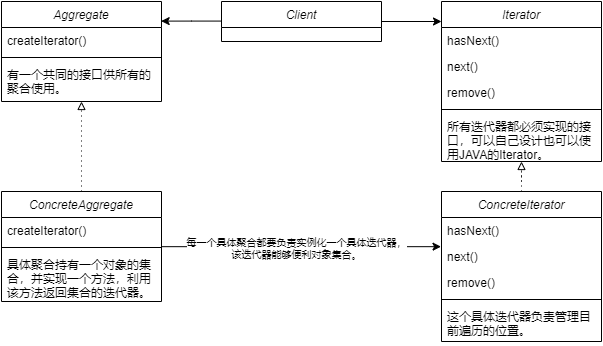

The diagram above was exported from draw.io. Its source (the exported page's mxGraphModel, read from the mxfile embedded in the PNG):
<mxGraphModel dx="1185" dy="718" grid="1" gridSize="10" guides="1" tooltips="1" connect="1" arrows="1" fold="1" page="1" pageScale="1" pageWidth="827" pageHeight="1169" math="0" shadow="0">
  <root>
    <mxCell id="WIyWlLk6GJQsqaUBKTNV-0" />
    <mxCell id="WIyWlLk6GJQsqaUBKTNV-1" parent="WIyWlLk6GJQsqaUBKTNV-0" />
    <mxCell id="zkfFHV4jXpPFQw0GAbJ--0" value="Aggregate" style="swimlane;fontStyle=2;align=center;verticalAlign=top;childLayout=stackLayout;horizontal=1;startSize=26;horizontalStack=0;resizeParent=1;resizeLast=0;collapsible=1;marginBottom=0;rounded=0;shadow=0;strokeWidth=1;" parent="WIyWlLk6GJQsqaUBKTNV-1" vertex="1">
      <mxGeometry x="40" y="140" width="160" height="100" as="geometry">
        <mxRectangle x="230" y="140" width="160" height="26" as="alternateBounds" />
      </mxGeometry>
    </mxCell>
    <mxCell id="zkfFHV4jXpPFQw0GAbJ--1" value="createIterator()" style="text;align=left;verticalAlign=top;spacingLeft=4;spacingRight=4;overflow=hidden;rotatable=0;points=[[0,0.5],[1,0.5]];portConstraint=eastwest;" parent="zkfFHV4jXpPFQw0GAbJ--0" vertex="1">
      <mxGeometry y="26" width="160" height="26" as="geometry" />
    </mxCell>
    <mxCell id="zkfFHV4jXpPFQw0GAbJ--4" value="" style="line;html=1;strokeWidth=1;align=left;verticalAlign=middle;spacingTop=-1;spacingLeft=3;spacingRight=3;rotatable=0;labelPosition=right;points=[];portConstraint=eastwest;" parent="zkfFHV4jXpPFQw0GAbJ--0" vertex="1">
      <mxGeometry y="52" width="160" height="8" as="geometry" />
    </mxCell>
    <mxCell id="zkfFHV4jXpPFQw0GAbJ--5" value="有一个共同的接口供所有的&#10;聚合使用。" style="text;align=left;verticalAlign=top;spacingLeft=4;spacingRight=4;overflow=hidden;rotatable=0;points=[[0,0.5],[1,0.5]];portConstraint=eastwest;" parent="zkfFHV4jXpPFQw0GAbJ--0" vertex="1">
      <mxGeometry y="60" width="160" height="40" as="geometry" />
    </mxCell>
    <mxCell id="jbsrzphUF2xunQp-DXFM-23" style="edgeStyle=orthogonalEdgeStyle;rounded=0;orthogonalLoop=1;jettySize=auto;html=1;entryX=0.998;entryY=0.196;entryDx=0;entryDy=0;entryPerimeter=0;" edge="1" parent="WIyWlLk6GJQsqaUBKTNV-1" source="jbsrzphUF2xunQp-DXFM-1" target="zkfFHV4jXpPFQw0GAbJ--0">
      <mxGeometry relative="1" as="geometry">
        <Array as="points">
          <mxPoint x="230" y="160" />
        </Array>
      </mxGeometry>
    </mxCell>
    <mxCell id="jbsrzphUF2xunQp-DXFM-24" style="edgeStyle=orthogonalEdgeStyle;rounded=0;orthogonalLoop=1;jettySize=auto;html=1;entryX=0;entryY=0.125;entryDx=0;entryDy=0;entryPerimeter=0;" edge="1" parent="WIyWlLk6GJQsqaUBKTNV-1" source="jbsrzphUF2xunQp-DXFM-1" target="jbsrzphUF2xunQp-DXFM-17">
      <mxGeometry relative="1" as="geometry" />
    </mxCell>
    <mxCell id="jbsrzphUF2xunQp-DXFM-1" value="Client" style="swimlane;fontStyle=2;align=center;verticalAlign=top;childLayout=stackLayout;horizontal=1;startSize=26;horizontalStack=0;resizeParent=1;resizeLast=0;collapsible=1;marginBottom=0;rounded=0;shadow=0;strokeWidth=1;" vertex="1" parent="WIyWlLk6GJQsqaUBKTNV-1">
      <mxGeometry x="260" y="140" width="160" height="40" as="geometry">
        <mxRectangle x="230" y="140" width="160" height="26" as="alternateBounds" />
      </mxGeometry>
    </mxCell>
    <mxCell id="jbsrzphUF2xunQp-DXFM-27" style="edgeStyle=orthogonalEdgeStyle;rounded=0;orthogonalLoop=1;jettySize=auto;html=1;entryX=0.5;entryY=1;entryDx=0;entryDy=0;entryPerimeter=0;dashed=1;dashPattern=1 4;endArrow=block;endFill=0;" edge="1" parent="WIyWlLk6GJQsqaUBKTNV-1" source="jbsrzphUF2xunQp-DXFM-7" target="jbsrzphUF2xunQp-DXFM-22">
      <mxGeometry relative="1" as="geometry" />
    </mxCell>
    <mxCell id="jbsrzphUF2xunQp-DXFM-7" value="ConcreteIterator" style="swimlane;fontStyle=2;align=center;verticalAlign=top;childLayout=stackLayout;horizontal=1;startSize=26;horizontalStack=0;resizeParent=1;resizeLast=0;collapsible=1;marginBottom=0;rounded=0;shadow=0;strokeWidth=1;" vertex="1" parent="WIyWlLk6GJQsqaUBKTNV-1">
      <mxGeometry x="480" y="330" width="160" height="150" as="geometry">
        <mxRectangle x="230" y="140" width="160" height="26" as="alternateBounds" />
      </mxGeometry>
    </mxCell>
    <mxCell id="jbsrzphUF2xunQp-DXFM-8" value="hasNext()" style="text;align=left;verticalAlign=top;spacingLeft=4;spacingRight=4;overflow=hidden;rotatable=0;points=[[0,0.5],[1,0.5]];portConstraint=eastwest;" vertex="1" parent="jbsrzphUF2xunQp-DXFM-7">
      <mxGeometry y="26" width="160" height="26" as="geometry" />
    </mxCell>
    <mxCell id="jbsrzphUF2xunQp-DXFM-9" value="next()" style="text;align=left;verticalAlign=top;spacingLeft=4;spacingRight=4;overflow=hidden;rotatable=0;points=[[0,0.5],[1,0.5]];portConstraint=eastwest;rounded=0;shadow=0;html=0;" vertex="1" parent="jbsrzphUF2xunQp-DXFM-7">
      <mxGeometry y="52" width="160" height="26" as="geometry" />
    </mxCell>
    <mxCell id="jbsrzphUF2xunQp-DXFM-10" value="remove()" style="text;align=left;verticalAlign=top;spacingLeft=4;spacingRight=4;overflow=hidden;rotatable=0;points=[[0,0.5],[1,0.5]];portConstraint=eastwest;rounded=0;shadow=0;html=0;" vertex="1" parent="jbsrzphUF2xunQp-DXFM-7">
      <mxGeometry y="78" width="160" height="26" as="geometry" />
    </mxCell>
    <mxCell id="jbsrzphUF2xunQp-DXFM-11" value="" style="line;html=1;strokeWidth=1;align=left;verticalAlign=middle;spacingTop=-1;spacingLeft=3;spacingRight=3;rotatable=0;labelPosition=right;points=[];portConstraint=eastwest;" vertex="1" parent="jbsrzphUF2xunQp-DXFM-7">
      <mxGeometry y="104" width="160" height="8" as="geometry" />
    </mxCell>
    <mxCell id="jbsrzphUF2xunQp-DXFM-12" value="这个具体迭代器负责管理目&#10;前遍历的位置。" style="text;align=left;verticalAlign=top;spacingLeft=4;spacingRight=4;overflow=hidden;rotatable=0;points=[[0,0.5],[1,0.5]];portConstraint=eastwest;" vertex="1" parent="jbsrzphUF2xunQp-DXFM-7">
      <mxGeometry y="112" width="160" height="38" as="geometry" />
    </mxCell>
    <mxCell id="jbsrzphUF2xunQp-DXFM-25" style="edgeStyle=orthogonalEdgeStyle;rounded=0;orthogonalLoop=1;jettySize=auto;html=1;entryX=-0.003;entryY=0.122;entryDx=0;entryDy=0;entryPerimeter=0;" edge="1" parent="WIyWlLk6GJQsqaUBKTNV-1" source="jbsrzphUF2xunQp-DXFM-13" target="jbsrzphUF2xunQp-DXFM-9">
      <mxGeometry relative="1" as="geometry">
        <Array as="points">
          <mxPoint x="340" y="385" />
        </Array>
      </mxGeometry>
    </mxCell>
    <mxCell id="jbsrzphUF2xunQp-DXFM-28" value="每一个具体聚合都要负责实例化一个具体迭代器，&lt;br style=&quot;font-size: 10px;&quot;&gt;该迭代器能够便利对象集合。" style="text;html=1;align=center;verticalAlign=middle;resizable=0;points=[];labelBackgroundColor=#ffffff;fontSize=10;" vertex="1" connectable="0" parent="jbsrzphUF2xunQp-DXFM-25">
      <mxGeometry x="-0.036" y="-1" relative="1" as="geometry">
        <mxPoint as="offset" />
      </mxGeometry>
    </mxCell>
    <mxCell id="jbsrzphUF2xunQp-DXFM-26" style="edgeStyle=orthogonalEdgeStyle;rounded=0;orthogonalLoop=1;jettySize=auto;html=1;entryX=0.5;entryY=1;entryDx=0;entryDy=0;entryPerimeter=0;dashed=1;dashPattern=1 4;endArrow=block;endFill=0;" edge="1" parent="WIyWlLk6GJQsqaUBKTNV-1" source="jbsrzphUF2xunQp-DXFM-13" target="zkfFHV4jXpPFQw0GAbJ--5">
      <mxGeometry relative="1" as="geometry" />
    </mxCell>
    <mxCell id="jbsrzphUF2xunQp-DXFM-13" value="ConcreteAggregate" style="swimlane;fontStyle=2;align=center;verticalAlign=top;childLayout=stackLayout;horizontal=1;startSize=26;horizontalStack=0;resizeParent=1;resizeLast=0;collapsible=1;marginBottom=0;rounded=0;shadow=0;strokeWidth=1;" vertex="1" parent="WIyWlLk6GJQsqaUBKTNV-1">
      <mxGeometry x="40" y="330" width="160" height="110" as="geometry">
        <mxRectangle x="230" y="140" width="160" height="26" as="alternateBounds" />
      </mxGeometry>
    </mxCell>
    <mxCell id="jbsrzphUF2xunQp-DXFM-14" value="createIterator()" style="text;align=left;verticalAlign=top;spacingLeft=4;spacingRight=4;overflow=hidden;rotatable=0;points=[[0,0.5],[1,0.5]];portConstraint=eastwest;" vertex="1" parent="jbsrzphUF2xunQp-DXFM-13">
      <mxGeometry y="26" width="160" height="26" as="geometry" />
    </mxCell>
    <mxCell id="jbsrzphUF2xunQp-DXFM-15" value="" style="line;html=1;strokeWidth=1;align=left;verticalAlign=middle;spacingTop=-1;spacingLeft=3;spacingRight=3;rotatable=0;labelPosition=right;points=[];portConstraint=eastwest;" vertex="1" parent="jbsrzphUF2xunQp-DXFM-13">
      <mxGeometry y="52" width="160" height="8" as="geometry" />
    </mxCell>
    <mxCell id="jbsrzphUF2xunQp-DXFM-16" value="具体聚合持有一个对象的集&#10;合，并实现一个方法，利用&#10;该方法返回集合的迭代器。" style="text;align=left;verticalAlign=top;spacingLeft=4;spacingRight=4;overflow=hidden;rotatable=0;points=[[0,0.5],[1,0.5]];portConstraint=eastwest;" vertex="1" parent="jbsrzphUF2xunQp-DXFM-13">
      <mxGeometry y="60" width="160" height="50" as="geometry" />
    </mxCell>
    <mxCell id="jbsrzphUF2xunQp-DXFM-17" value="Iterator" style="swimlane;fontStyle=2;align=center;verticalAlign=top;childLayout=stackLayout;horizontal=1;startSize=26;horizontalStack=0;resizeParent=1;resizeLast=0;collapsible=1;marginBottom=0;rounded=0;shadow=0;strokeWidth=1;" vertex="1" parent="WIyWlLk6GJQsqaUBKTNV-1">
      <mxGeometry x="480" y="140" width="160" height="160" as="geometry">
        <mxRectangle x="230" y="140" width="160" height="26" as="alternateBounds" />
      </mxGeometry>
    </mxCell>
    <mxCell id="jbsrzphUF2xunQp-DXFM-18" value="hasNext()" style="text;align=left;verticalAlign=top;spacingLeft=4;spacingRight=4;overflow=hidden;rotatable=0;points=[[0,0.5],[1,0.5]];portConstraint=eastwest;" vertex="1" parent="jbsrzphUF2xunQp-DXFM-17">
      <mxGeometry y="26" width="160" height="26" as="geometry" />
    </mxCell>
    <mxCell id="jbsrzphUF2xunQp-DXFM-19" value="next()" style="text;align=left;verticalAlign=top;spacingLeft=4;spacingRight=4;overflow=hidden;rotatable=0;points=[[0,0.5],[1,0.5]];portConstraint=eastwest;rounded=0;shadow=0;html=0;" vertex="1" parent="jbsrzphUF2xunQp-DXFM-17">
      <mxGeometry y="52" width="160" height="26" as="geometry" />
    </mxCell>
    <mxCell id="jbsrzphUF2xunQp-DXFM-20" value="remove()" style="text;align=left;verticalAlign=top;spacingLeft=4;spacingRight=4;overflow=hidden;rotatable=0;points=[[0,0.5],[1,0.5]];portConstraint=eastwest;rounded=0;shadow=0;html=0;" vertex="1" parent="jbsrzphUF2xunQp-DXFM-17">
      <mxGeometry y="78" width="160" height="26" as="geometry" />
    </mxCell>
    <mxCell id="jbsrzphUF2xunQp-DXFM-21" value="" style="line;html=1;strokeWidth=1;align=left;verticalAlign=middle;spacingTop=-1;spacingLeft=3;spacingRight=3;rotatable=0;labelPosition=right;points=[];portConstraint=eastwest;" vertex="1" parent="jbsrzphUF2xunQp-DXFM-17">
      <mxGeometry y="104" width="160" height="8" as="geometry" />
    </mxCell>
    <mxCell id="jbsrzphUF2xunQp-DXFM-22" value="所有迭代器都必须实现的接&#10;口，可以自己设计也可以使&#10;用JAVA的Iterator。" style="text;align=left;verticalAlign=top;spacingLeft=4;spacingRight=4;overflow=hidden;rotatable=0;points=[[0,0.5],[1,0.5]];portConstraint=eastwest;" vertex="1" parent="jbsrzphUF2xunQp-DXFM-17">
      <mxGeometry y="112" width="160" height="48" as="geometry" />
    </mxCell>
  </root>
</mxGraphModel>